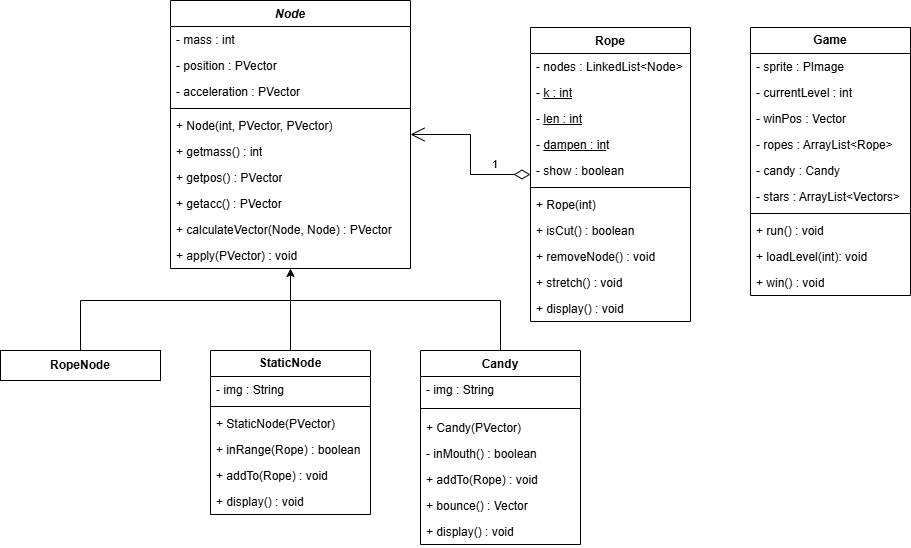

The diagram above was exported from draw.io. Its source (the exported page's mxGraphModel, read from the mxfile embedded in the PNG):
<mxGraphModel dx="2221" dy="900" grid="1" gridSize="10" guides="1" tooltips="1" connect="1" arrows="1" fold="1" page="1" pageScale="1" pageWidth="850" pageHeight="1100" math="0" shadow="0">
  <root>
    <mxCell id="0" />
    <mxCell id="1" parent="0" />
    <mxCell id="x1PSj7vyXXmHz40nqf-4-51" value="&lt;i&gt;Node&lt;/i&gt;" style="swimlane;fontStyle=1;align=center;verticalAlign=top;childLayout=stackLayout;horizontal=1;startSize=26;horizontalStack=0;resizeParent=1;resizeParentMax=0;resizeLast=0;collapsible=1;marginBottom=0;whiteSpace=wrap;html=1;strokeColor=default;fillColor=default;swimlaneFillColor=default;" parent="1" vertex="1">
      <mxGeometry x="-110" y="20" width="240" height="268" as="geometry" />
    </mxCell>
    <mxCell id="x1PSj7vyXXmHz40nqf-4-122" value="- mass : int&lt;div&gt;&lt;br&gt;&lt;/div&gt;" style="text;align=left;verticalAlign=top;spacingLeft=4;spacingRight=4;overflow=hidden;rotatable=0;points=[[0,0.5],[1,0.5]];portConstraint=eastwest;whiteSpace=wrap;html=1;fillColor=none;strokeColor=none;" parent="x1PSj7vyXXmHz40nqf-4-51" vertex="1">
      <mxGeometry y="26" width="240" height="26" as="geometry" />
    </mxCell>
    <mxCell id="x1PSj7vyXXmHz40nqf-4-124" value="&lt;div&gt;- position : PVector&lt;/div&gt;" style="text;align=left;verticalAlign=top;spacingLeft=4;spacingRight=4;overflow=hidden;rotatable=0;points=[[0,0.5],[1,0.5]];portConstraint=eastwest;whiteSpace=wrap;html=1;fillColor=none;strokeColor=none;" parent="x1PSj7vyXXmHz40nqf-4-51" vertex="1">
      <mxGeometry y="52" width="240" height="26" as="geometry" />
    </mxCell>
    <mxCell id="x1PSj7vyXXmHz40nqf-4-123" value="- acceleration : PVector" style="text;align=left;verticalAlign=top;spacingLeft=4;spacingRight=4;overflow=hidden;rotatable=0;points=[[0,0.5],[1,0.5]];portConstraint=eastwest;whiteSpace=wrap;html=1;fillColor=none;" parent="x1PSj7vyXXmHz40nqf-4-51" vertex="1">
      <mxGeometry y="78" width="240" height="26" as="geometry" />
    </mxCell>
    <mxCell id="x1PSj7vyXXmHz40nqf-4-53" value="" style="line;strokeWidth=1;align=left;verticalAlign=middle;spacingTop=-1;spacingLeft=3;spacingRight=3;rotatable=0;labelPosition=right;points=[];portConstraint=eastwest;fillColor=none;" parent="x1PSj7vyXXmHz40nqf-4-51" vertex="1">
      <mxGeometry y="104" width="240" height="8" as="geometry" />
    </mxCell>
    <mxCell id="l1ak8A3PVHXkGnvxAtk3-4" value="+ Node(int, PVector, PVector)" style="text;align=left;verticalAlign=top;spacingLeft=4;spacingRight=4;overflow=hidden;rotatable=0;points=[[0,0.5],[1,0.5]];portConstraint=eastwest;whiteSpace=wrap;html=1;fillColor=none;" vertex="1" parent="x1PSj7vyXXmHz40nqf-4-51">
      <mxGeometry y="112" width="240" height="26" as="geometry" />
    </mxCell>
    <mxCell id="x1PSj7vyXXmHz40nqf-4-125" value="&lt;div&gt;+ getmass() : int&lt;/div&gt;&lt;div&gt;&lt;br&gt;&lt;/div&gt;" style="text;align=left;verticalAlign=top;spacingLeft=4;spacingRight=4;overflow=hidden;rotatable=0;points=[[0,0.5],[1,0.5]];portConstraint=eastwest;whiteSpace=wrap;html=1;fillColor=none;" parent="x1PSj7vyXXmHz40nqf-4-51" vertex="1">
      <mxGeometry y="138" width="240" height="26" as="geometry" />
    </mxCell>
    <mxCell id="x1PSj7vyXXmHz40nqf-4-126" value="&lt;div&gt;&lt;span style=&quot;background-color: transparent; color: light-dark(rgb(0, 0, 0), rgb(255, 255, 255));&quot;&gt;+ getpos() : PVector&lt;/span&gt;&lt;/div&gt;" style="text;align=left;verticalAlign=top;spacingLeft=4;spacingRight=4;overflow=hidden;rotatable=0;points=[[0,0.5],[1,0.5]];portConstraint=eastwest;whiteSpace=wrap;html=1;fillColor=none;" parent="x1PSj7vyXXmHz40nqf-4-51" vertex="1">
      <mxGeometry y="164" width="240" height="26" as="geometry" />
    </mxCell>
    <mxCell id="x1PSj7vyXXmHz40nqf-4-128" value="&lt;div&gt;&lt;span style=&quot;background-color: transparent; color: light-dark(rgb(0, 0, 0), rgb(255, 255, 255));&quot;&gt;+ getacc() : PVector&lt;/span&gt;&lt;/div&gt;" style="text;align=left;verticalAlign=top;spacingLeft=4;spacingRight=4;overflow=hidden;rotatable=0;points=[[0,0.5],[1,0.5]];portConstraint=eastwest;whiteSpace=wrap;html=1;fillColor=none;" parent="x1PSj7vyXXmHz40nqf-4-51" vertex="1">
      <mxGeometry y="190" width="240" height="26" as="geometry" />
    </mxCell>
    <mxCell id="x1PSj7vyXXmHz40nqf-4-130" value="&lt;div&gt;&lt;span style=&quot;background-color: transparent; color: light-dark(rgb(0, 0, 0), rgb(255, 255, 255));&quot;&gt;+ calculateVector(Node, Node) : PVector&lt;/span&gt;&lt;/div&gt;" style="text;align=left;verticalAlign=top;spacingLeft=4;spacingRight=4;overflow=hidden;rotatable=0;points=[[0,0.5],[1,0.5]];portConstraint=eastwest;whiteSpace=wrap;html=1;fillColor=none;" parent="x1PSj7vyXXmHz40nqf-4-51" vertex="1">
      <mxGeometry y="216" width="240" height="26" as="geometry" />
    </mxCell>
    <mxCell id="x1PSj7vyXXmHz40nqf-4-129" value="+ apply(PVector) : void" style="text;align=left;verticalAlign=top;spacingLeft=4;spacingRight=4;overflow=hidden;rotatable=0;points=[[0,0.5],[1,0.5]];portConstraint=eastwest;whiteSpace=wrap;html=1;fillColor=none;" parent="x1PSj7vyXXmHz40nqf-4-51" vertex="1">
      <mxGeometry y="242" width="240" height="26" as="geometry" />
    </mxCell>
    <mxCell id="x1PSj7vyXXmHz40nqf-4-59" value="Rope" style="swimlane;fontStyle=1;align=center;verticalAlign=top;childLayout=stackLayout;horizontal=1;startSize=26;horizontalStack=0;resizeParent=1;resizeParentMax=0;resizeLast=0;collapsible=1;marginBottom=0;whiteSpace=wrap;html=1;swimlaneFillColor=default;" parent="1" vertex="1">
      <mxGeometry x="250" y="47" width="160" height="294" as="geometry" />
    </mxCell>
    <mxCell id="ppUW5fx_2HVuI_u4I1cj-4" value="- nodes : LinkedList&amp;lt;Node&amp;gt;" style="text;align=left;verticalAlign=top;spacingLeft=4;spacingRight=4;overflow=hidden;rotatable=0;points=[[0,0.5],[1,0.5]];portConstraint=eastwest;whiteSpace=wrap;html=1;fillColor=none;" parent="x1PSj7vyXXmHz40nqf-4-59" vertex="1">
      <mxGeometry y="26" width="160" height="26" as="geometry" />
    </mxCell>
    <mxCell id="ppUW5fx_2HVuI_u4I1cj-5" value="&lt;div&gt;- &lt;u&gt;k : int&lt;/u&gt;&lt;/div&gt;" style="text;align=left;verticalAlign=top;spacingLeft=4;spacingRight=4;overflow=hidden;rotatable=0;points=[[0,0.5],[1,0.5]];portConstraint=eastwest;whiteSpace=wrap;html=1;fontStyle=0;fillColor=none;" parent="x1PSj7vyXXmHz40nqf-4-59" vertex="1">
      <mxGeometry y="52" width="160" height="26" as="geometry" />
    </mxCell>
    <mxCell id="ppUW5fx_2HVuI_u4I1cj-6" value="&lt;div&gt;- &lt;u&gt;len : int&lt;/u&gt;&lt;/div&gt;" style="text;align=left;verticalAlign=top;spacingLeft=4;spacingRight=4;overflow=hidden;rotatable=0;points=[[0,0.5],[1,0.5]];portConstraint=eastwest;whiteSpace=wrap;html=1;fillColor=none;" parent="x1PSj7vyXXmHz40nqf-4-59" vertex="1">
      <mxGeometry y="78" width="160" height="26" as="geometry" />
    </mxCell>
    <mxCell id="ppUW5fx_2HVuI_u4I1cj-3" value="&lt;div&gt;- &lt;u&gt;dampen : in&lt;/u&gt;t&lt;/div&gt;" style="text;align=left;verticalAlign=top;spacingLeft=4;spacingRight=4;overflow=hidden;rotatable=0;points=[[0,0.5],[1,0.5]];portConstraint=eastwest;whiteSpace=wrap;html=1;fillColor=none;" parent="x1PSj7vyXXmHz40nqf-4-59" vertex="1">
      <mxGeometry y="104" width="160" height="26" as="geometry" />
    </mxCell>
    <mxCell id="ppUW5fx_2HVuI_u4I1cj-11" value="- show : boolean" style="text;align=left;verticalAlign=top;spacingLeft=4;spacingRight=4;overflow=hidden;rotatable=0;points=[[0,0.5],[1,0.5]];portConstraint=eastwest;whiteSpace=wrap;html=1;fillColor=none;" parent="x1PSj7vyXXmHz40nqf-4-59" vertex="1">
      <mxGeometry y="130" width="160" height="26" as="geometry" />
    </mxCell>
    <mxCell id="x1PSj7vyXXmHz40nqf-4-61" value="" style="line;strokeWidth=1;align=left;verticalAlign=middle;spacingTop=-1;spacingLeft=3;spacingRight=3;rotatable=0;labelPosition=right;points=[];portConstraint=eastwest;fillColor=none;" parent="x1PSj7vyXXmHz40nqf-4-59" vertex="1">
      <mxGeometry y="156" width="160" height="8" as="geometry" />
    </mxCell>
    <mxCell id="l1ak8A3PVHXkGnvxAtk3-2" value="+ Rope(int)" style="text;align=left;verticalAlign=top;spacingLeft=4;spacingRight=4;overflow=hidden;rotatable=0;points=[[0,0.5],[1,0.5]];portConstraint=eastwest;whiteSpace=wrap;html=1;fillColor=none;" vertex="1" parent="x1PSj7vyXXmHz40nqf-4-59">
      <mxGeometry y="164" width="160" height="26" as="geometry" />
    </mxCell>
    <mxCell id="ppUW5fx_2HVuI_u4I1cj-7" value="&lt;div&gt;+ isCut() : boolean&lt;/div&gt;" style="text;align=left;verticalAlign=top;spacingLeft=4;spacingRight=4;overflow=hidden;rotatable=0;points=[[0,0.5],[1,0.5]];portConstraint=eastwest;whiteSpace=wrap;html=1;fillColor=none;" parent="x1PSj7vyXXmHz40nqf-4-59" vertex="1">
      <mxGeometry y="190" width="160" height="26" as="geometry" />
    </mxCell>
    <mxCell id="ppUW5fx_2HVuI_u4I1cj-8" value="&lt;div&gt;+ removeNode() : void&lt;/div&gt;" style="text;align=left;verticalAlign=top;spacingLeft=4;spacingRight=4;overflow=hidden;rotatable=0;points=[[0,0.5],[1,0.5]];portConstraint=eastwest;whiteSpace=wrap;html=1;fillColor=none;" parent="x1PSj7vyXXmHz40nqf-4-59" vertex="1">
      <mxGeometry y="216" width="160" height="26" as="geometry" />
    </mxCell>
    <mxCell id="ppUW5fx_2HVuI_u4I1cj-9" value="+ stretch() : void" style="text;align=left;verticalAlign=top;spacingLeft=4;spacingRight=4;overflow=hidden;rotatable=0;points=[[0,0.5],[1,0.5]];portConstraint=eastwest;whiteSpace=wrap;html=1;fillColor=none;" parent="x1PSj7vyXXmHz40nqf-4-59" vertex="1">
      <mxGeometry y="242" width="160" height="26" as="geometry" />
    </mxCell>
    <mxCell id="ppUW5fx_2HVuI_u4I1cj-21" value="+ display() : void" style="text;align=left;verticalAlign=top;spacingLeft=4;spacingRight=4;overflow=hidden;rotatable=0;points=[[0,0.5],[1,0.5]];portConstraint=eastwest;whiteSpace=wrap;html=1;fillColor=none;" parent="x1PSj7vyXXmHz40nqf-4-59" vertex="1">
      <mxGeometry y="268" width="160" height="26" as="geometry" />
    </mxCell>
    <mxCell id="x1PSj7vyXXmHz40nqf-4-101" style="edgeStyle=orthogonalEdgeStyle;rounded=0;orthogonalLoop=1;jettySize=auto;html=1;entryX=0.5;entryY=1;entryDx=0;entryDy=0;exitX=0.5;exitY=0;exitDx=0;exitDy=0;" parent="1" source="x1PSj7vyXXmHz40nqf-4-107" target="x1PSj7vyXXmHz40nqf-4-51" edge="1">
      <mxGeometry relative="1" as="geometry">
        <mxPoint x="10" y="370" as="sourcePoint" />
      </mxGeometry>
    </mxCell>
    <mxCell id="x1PSj7vyXXmHz40nqf-4-90" value="Candy" style="swimlane;fontStyle=1;align=center;verticalAlign=top;childLayout=stackLayout;horizontal=1;startSize=26;horizontalStack=0;resizeParent=1;resizeParentMax=0;resizeLast=0;collapsible=1;marginBottom=0;whiteSpace=wrap;html=1;swimlaneFillColor=default;" parent="1" vertex="1">
      <mxGeometry x="140" y="370" width="160" height="194" as="geometry" />
    </mxCell>
    <mxCell id="ppUW5fx_2HVuI_u4I1cj-15" value="- img : String" style="text;align=left;verticalAlign=top;spacingLeft=4;spacingRight=4;overflow=hidden;rotatable=0;points=[[0,0.5],[1,0.5]];portConstraint=eastwest;whiteSpace=wrap;html=1;fillColor=none;" parent="x1PSj7vyXXmHz40nqf-4-90" vertex="1">
      <mxGeometry y="26" width="160" height="26" as="geometry" />
    </mxCell>
    <mxCell id="ppUW5fx_2HVuI_u4I1cj-16" value="" style="line;strokeWidth=1;align=left;verticalAlign=middle;spacingTop=-1;spacingLeft=3;spacingRight=3;rotatable=0;labelPosition=right;points=[];portConstraint=eastwest;fillColor=none;" parent="x1PSj7vyXXmHz40nqf-4-90" vertex="1">
      <mxGeometry y="52" width="160" height="12" as="geometry" />
    </mxCell>
    <mxCell id="l1ak8A3PVHXkGnvxAtk3-1" value="+ Candy(PVector)" style="text;align=left;verticalAlign=top;spacingLeft=4;spacingRight=4;overflow=hidden;rotatable=0;points=[[0,0.5],[1,0.5]];portConstraint=eastwest;whiteSpace=wrap;html=1;fillColor=none;" vertex="1" parent="x1PSj7vyXXmHz40nqf-4-90">
      <mxGeometry y="64" width="160" height="26" as="geometry" />
    </mxCell>
    <mxCell id="x1PSj7vyXXmHz40nqf-4-133" value="- inMouth() : boolean" style="text;align=left;verticalAlign=top;spacingLeft=4;spacingRight=4;overflow=hidden;rotatable=0;points=[[0,0.5],[1,0.5]];portConstraint=eastwest;whiteSpace=wrap;html=1;fillColor=none;" parent="x1PSj7vyXXmHz40nqf-4-90" vertex="1">
      <mxGeometry y="90" width="160" height="26" as="geometry" />
    </mxCell>
    <mxCell id="ppUW5fx_2HVuI_u4I1cj-10" value="+ addTo(Rope) : void" style="text;align=left;verticalAlign=top;spacingLeft=4;spacingRight=4;overflow=hidden;rotatable=0;points=[[0,0.5],[1,0.5]];portConstraint=eastwest;whiteSpace=wrap;html=1;fillColor=none;" parent="x1PSj7vyXXmHz40nqf-4-90" vertex="1">
      <mxGeometry y="116" width="160" height="26" as="geometry" />
    </mxCell>
    <mxCell id="x1PSj7vyXXmHz40nqf-4-117" value="&lt;div&gt;+ bounce() : Vector&lt;/div&gt;" style="text;align=left;verticalAlign=top;spacingLeft=4;spacingRight=4;overflow=hidden;rotatable=0;points=[[0,0.5],[1,0.5]];portConstraint=eastwest;whiteSpace=wrap;html=1;fillColor=none;" parent="x1PSj7vyXXmHz40nqf-4-90" vertex="1">
      <mxGeometry y="142" width="160" height="26" as="geometry" />
    </mxCell>
    <mxCell id="ppUW5fx_2HVuI_u4I1cj-17" value="+ display() : void" style="text;align=left;verticalAlign=top;spacingLeft=4;spacingRight=4;overflow=hidden;rotatable=0;points=[[0,0.5],[1,0.5]];portConstraint=eastwest;whiteSpace=wrap;html=1;fillColor=none;" parent="x1PSj7vyXXmHz40nqf-4-90" vertex="1">
      <mxGeometry y="168" width="160" height="26" as="geometry" />
    </mxCell>
    <mxCell id="x1PSj7vyXXmHz40nqf-4-104" value="" style="endArrow=none;html=1;rounded=0;exitX=0.5;exitY=0;exitDx=0;exitDy=0;" parent="1" source="x1PSj7vyXXmHz40nqf-4-90" edge="1">
      <mxGeometry width="50" height="50" relative="1" as="geometry">
        <mxPoint x="200" y="350" as="sourcePoint" />
        <mxPoint x="10" y="320" as="targetPoint" />
        <Array as="points">
          <mxPoint x="220" y="320" />
        </Array>
      </mxGeometry>
    </mxCell>
    <mxCell id="x1PSj7vyXXmHz40nqf-4-107" value="&lt;b&gt;StaticNode&lt;/b&gt;" style="swimlane;fontStyle=0;childLayout=stackLayout;horizontal=1;startSize=26;horizontalStack=0;resizeParent=1;resizeParentMax=0;resizeLast=0;collapsible=1;marginBottom=0;whiteSpace=wrap;html=1;swimlaneFillColor=default;" parent="1" vertex="1">
      <mxGeometry x="-70" y="370" width="160" height="164" as="geometry" />
    </mxCell>
    <mxCell id="ppUW5fx_2HVuI_u4I1cj-18" value="- img : String" style="text;align=left;verticalAlign=top;spacingLeft=4;spacingRight=4;overflow=hidden;rotatable=0;points=[[0,0.5],[1,0.5]];portConstraint=eastwest;whiteSpace=wrap;html=1;fillColor=none;" parent="x1PSj7vyXXmHz40nqf-4-107" vertex="1">
      <mxGeometry y="26" width="160" height="26" as="geometry" />
    </mxCell>
    <mxCell id="ppUW5fx_2HVuI_u4I1cj-19" value="" style="line;strokeWidth=1;align=left;verticalAlign=middle;spacingTop=-1;spacingLeft=3;spacingRight=3;rotatable=0;labelPosition=right;points=[];portConstraint=eastwest;" parent="x1PSj7vyXXmHz40nqf-4-107" vertex="1">
      <mxGeometry y="52" width="160" height="8" as="geometry" />
    </mxCell>
    <mxCell id="l1ak8A3PVHXkGnvxAtk3-3" value="+ StaticNode(PVector)" style="text;align=left;verticalAlign=top;spacingLeft=4;spacingRight=4;overflow=hidden;rotatable=0;points=[[0,0.5],[1,0.5]];portConstraint=eastwest;whiteSpace=wrap;html=1;" vertex="1" parent="x1PSj7vyXXmHz40nqf-4-107">
      <mxGeometry y="60" width="160" height="26" as="geometry" />
    </mxCell>
    <mxCell id="x1PSj7vyXXmHz40nqf-4-108" value="+ inRange(Rope) : boolean" style="text;align=left;verticalAlign=top;spacingLeft=4;spacingRight=4;overflow=hidden;rotatable=0;points=[[0,0.5],[1,0.5]];portConstraint=eastwest;whiteSpace=wrap;html=1;" parent="x1PSj7vyXXmHz40nqf-4-107" vertex="1">
      <mxGeometry y="86" width="160" height="26" as="geometry" />
    </mxCell>
    <mxCell id="x1PSj7vyXXmHz40nqf-4-109" value="+ addTo(Rope) : void" style="text;align=left;verticalAlign=top;spacingLeft=4;spacingRight=4;overflow=hidden;rotatable=0;points=[[0,0.5],[1,0.5]];portConstraint=eastwest;whiteSpace=wrap;html=1;" parent="x1PSj7vyXXmHz40nqf-4-107" vertex="1">
      <mxGeometry y="112" width="160" height="26" as="geometry" />
    </mxCell>
    <mxCell id="ppUW5fx_2HVuI_u4I1cj-20" value="+ display() : void" style="text;align=left;verticalAlign=top;spacingLeft=4;spacingRight=4;overflow=hidden;rotatable=0;points=[[0,0.5],[1,0.5]];portConstraint=eastwest;whiteSpace=wrap;html=1;" parent="x1PSj7vyXXmHz40nqf-4-107" vertex="1">
      <mxGeometry y="138" width="160" height="26" as="geometry" />
    </mxCell>
    <mxCell id="ppUW5fx_2HVuI_u4I1cj-1" value="1" style="endArrow=open;html=1;endSize=12;startArrow=diamondThin;startSize=14;startFill=0;edgeStyle=orthogonalEdgeStyle;align=left;verticalAlign=bottom;rounded=0;" parent="1" source="x1PSj7vyXXmHz40nqf-4-59" target="x1PSj7vyXXmHz40nqf-4-51" edge="1">
      <mxGeometry x="-0.5" y="-1" relative="1" as="geometry">
        <mxPoint x="199.99999999999955" y="194.0588235294117" as="sourcePoint" />
        <mxPoint x="150" y="70" as="targetPoint" />
        <mxPoint as="offset" />
      </mxGeometry>
    </mxCell>
    <mxCell id="cvsumT5Qhd9RJA-dMtCu-1" value="&lt;b&gt;Game&lt;/b&gt;" style="swimlane;fontStyle=0;childLayout=stackLayout;horizontal=1;startSize=26;horizontalStack=0;resizeParent=1;resizeParentMax=0;resizeLast=0;collapsible=1;marginBottom=0;whiteSpace=wrap;html=1;swimlaneFillColor=default;" parent="1" vertex="1">
      <mxGeometry x="470" y="47" width="160" height="268" as="geometry" />
    </mxCell>
    <mxCell id="cvsumT5Qhd9RJA-dMtCu-6" value="- sprite : PImage" style="text;align=left;verticalAlign=top;spacingLeft=4;spacingRight=4;overflow=hidden;rotatable=0;points=[[0,0.5],[1,0.5]];portConstraint=eastwest;whiteSpace=wrap;html=1;fillColor=none;" parent="cvsumT5Qhd9RJA-dMtCu-1" vertex="1">
      <mxGeometry y="26" width="160" height="26" as="geometry" />
    </mxCell>
    <mxCell id="cvsumT5Qhd9RJA-dMtCu-12" value="- currentLevel : int" style="text;align=left;verticalAlign=top;spacingLeft=4;spacingRight=4;overflow=hidden;rotatable=0;points=[[0,0.5],[1,0.5]];portConstraint=eastwest;whiteSpace=wrap;html=1;fillColor=none;" parent="cvsumT5Qhd9RJA-dMtCu-1" vertex="1">
      <mxGeometry y="52" width="160" height="26" as="geometry" />
    </mxCell>
    <mxCell id="cvsumT5Qhd9RJA-dMtCu-7" value="- winPos : Vector" style="text;align=left;verticalAlign=top;spacingLeft=4;spacingRight=4;overflow=hidden;rotatable=0;points=[[0,0.5],[1,0.5]];portConstraint=eastwest;whiteSpace=wrap;html=1;fillColor=none;" parent="cvsumT5Qhd9RJA-dMtCu-1" vertex="1">
      <mxGeometry y="78" width="160" height="26" as="geometry" />
    </mxCell>
    <mxCell id="cvsumT5Qhd9RJA-dMtCu-8" value="- ropes : ArrayList&amp;lt;Rope&amp;gt;" style="text;align=left;verticalAlign=top;spacingLeft=4;spacingRight=4;overflow=hidden;rotatable=0;points=[[0,0.5],[1,0.5]];portConstraint=eastwest;whiteSpace=wrap;html=1;fillColor=none;" parent="cvsumT5Qhd9RJA-dMtCu-1" vertex="1">
      <mxGeometry y="104" width="160" height="26" as="geometry" />
    </mxCell>
    <mxCell id="cvsumT5Qhd9RJA-dMtCu-10" value="- candy : Candy" style="text;align=left;verticalAlign=top;spacingLeft=4;spacingRight=4;overflow=hidden;rotatable=0;points=[[0,0.5],[1,0.5]];portConstraint=eastwest;whiteSpace=wrap;html=1;fillColor=none;" parent="cvsumT5Qhd9RJA-dMtCu-1" vertex="1">
      <mxGeometry y="130" width="160" height="26" as="geometry" />
    </mxCell>
    <mxCell id="cvsumT5Qhd9RJA-dMtCu-11" value="- stars : ArrayList&amp;lt;Vectors&amp;gt;" style="text;align=left;verticalAlign=top;spacingLeft=4;spacingRight=4;overflow=hidden;rotatable=0;points=[[0,0.5],[1,0.5]];portConstraint=eastwest;whiteSpace=wrap;html=1;fillColor=none;" parent="cvsumT5Qhd9RJA-dMtCu-1" vertex="1">
      <mxGeometry y="156" width="160" height="26" as="geometry" />
    </mxCell>
    <mxCell id="cvsumT5Qhd9RJA-dMtCu-5" value="" style="line;strokeWidth=1;align=left;verticalAlign=middle;spacingTop=-1;spacingLeft=3;spacingRight=3;rotatable=0;labelPosition=right;points=[];portConstraint=eastwest;fillColor=none;" parent="cvsumT5Qhd9RJA-dMtCu-1" vertex="1">
      <mxGeometry y="182" width="160" height="8" as="geometry" />
    </mxCell>
    <mxCell id="cvsumT5Qhd9RJA-dMtCu-2" value="+ run() : void" style="text;align=left;verticalAlign=top;spacingLeft=4;spacingRight=4;overflow=hidden;rotatable=0;points=[[0,0.5],[1,0.5]];portConstraint=eastwest;whiteSpace=wrap;html=1;fillColor=none;" parent="cvsumT5Qhd9RJA-dMtCu-1" vertex="1">
      <mxGeometry y="190" width="160" height="26" as="geometry" />
    </mxCell>
    <mxCell id="cvsumT5Qhd9RJA-dMtCu-13" value="+ loadLevel(int): void" style="text;align=left;verticalAlign=top;spacingLeft=4;spacingRight=4;overflow=hidden;rotatable=0;points=[[0,0.5],[1,0.5]];portConstraint=eastwest;whiteSpace=wrap;html=1;fillColor=none;" parent="cvsumT5Qhd9RJA-dMtCu-1" vertex="1">
      <mxGeometry y="216" width="160" height="26" as="geometry" />
    </mxCell>
    <mxCell id="cvsumT5Qhd9RJA-dMtCu-3" value="+ win() : void" style="text;align=left;verticalAlign=top;spacingLeft=4;spacingRight=4;overflow=hidden;rotatable=0;points=[[0,0.5],[1,0.5]];portConstraint=eastwest;whiteSpace=wrap;html=1;fillColor=none;" parent="cvsumT5Qhd9RJA-dMtCu-1" vertex="1">
      <mxGeometry y="242" width="160" height="26" as="geometry" />
    </mxCell>
    <mxCell id="l1ak8A3PVHXkGnvxAtk3-18" style="rounded=0;orthogonalLoop=1;jettySize=auto;html=1;exitX=0.5;exitY=0;exitDx=0;exitDy=0;endArrow=none;startFill=0;" edge="1" parent="1" source="l1ak8A3PVHXkGnvxAtk3-7">
      <mxGeometry relative="1" as="geometry">
        <mxPoint x="10" y="320" as="targetPoint" />
        <Array as="points">
          <mxPoint x="-200" y="320" />
        </Array>
      </mxGeometry>
    </mxCell>
    <mxCell id="l1ak8A3PVHXkGnvxAtk3-7" value="&lt;b&gt;RopeNode&lt;/b&gt;" style="html=1;whiteSpace=wrap;" vertex="1" parent="1">
      <mxGeometry x="-280" y="370" width="160" height="30" as="geometry" />
    </mxCell>
  </root>
</mxGraphModel>